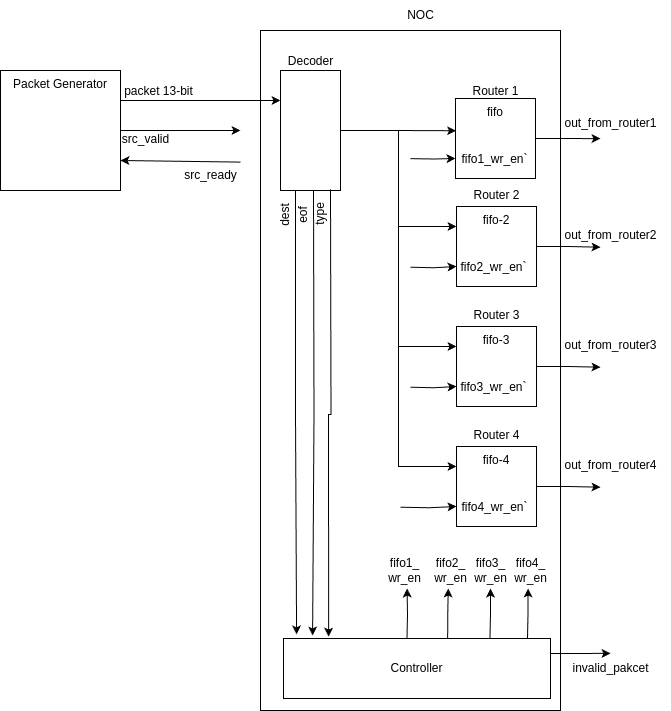

The diagram above was exported from draw.io. Its source (the exported page's mxGraphModel, read from the mxfile embedded in the PNG):
<mxGraphModel dx="1860" dy="1013" grid="1" gridSize="10" guides="1" tooltips="1" connect="1" arrows="1" fold="1" page="1" pageScale="1" pageWidth="827" pageHeight="1169" math="0" shadow="0">
  <root>
    <mxCell id="0" />
    <mxCell id="1" parent="0" />
    <mxCell id="g6I56fu-jgfz_OT1xlfc-51" value="" style="group" vertex="1" connectable="0" parent="1">
      <mxGeometry x="70" y="150" width="670" height="710" as="geometry" />
    </mxCell>
    <mxCell id="CbWloJ3yWvyGQTC3YaQY-33" value="" style="rounded=0;whiteSpace=wrap;html=1;" vertex="1" parent="g6I56fu-jgfz_OT1xlfc-51">
      <mxGeometry x="260" y="30" width="300" height="680" as="geometry" />
    </mxCell>
    <mxCell id="_azp-O8SqlDrN-iFectG-3" style="edgeStyle=orthogonalEdgeStyle;rounded=0;orthogonalLoop=1;jettySize=auto;html=1;exitX=1;exitY=0.25;exitDx=0;exitDy=0;entryX=0.25;entryY=1;entryDx=0;entryDy=0;" edge="1" parent="g6I56fu-jgfz_OT1xlfc-51" source="_azp-O8SqlDrN-iFectG-2" target="CbWloJ3yWvyGQTC3YaQY-6">
      <mxGeometry relative="1" as="geometry">
        <mxPoint x="240.79999999999995" y="99.20000000000005" as="targetPoint" />
      </mxGeometry>
    </mxCell>
    <mxCell id="CbWloJ3yWvyGQTC3YaQY-1" style="edgeStyle=orthogonalEdgeStyle;rounded=0;orthogonalLoop=1;jettySize=auto;html=1;exitX=1;exitY=0.5;exitDx=0;exitDy=0;entryX=0;entryY=0.25;entryDx=0;entryDy=0;" edge="1" parent="g6I56fu-jgfz_OT1xlfc-51" source="_azp-O8SqlDrN-iFectG-2">
      <mxGeometry relative="1" as="geometry">
        <mxPoint x="240" y="130" as="targetPoint" />
      </mxGeometry>
    </mxCell>
    <mxCell id="CbWloJ3yWvyGQTC3YaQY-3" style="edgeStyle=orthogonalEdgeStyle;rounded=0;orthogonalLoop=1;jettySize=auto;html=1;exitX=0;exitY=0.329;exitDx=0;exitDy=0;entryX=1;entryY=0.75;entryDx=0;entryDy=0;exitPerimeter=0;" edge="1" parent="g6I56fu-jgfz_OT1xlfc-51" target="_azp-O8SqlDrN-iFectG-2">
      <mxGeometry relative="1" as="geometry">
        <mxPoint x="240" y="161.60000000000002" as="sourcePoint" />
        <Array as="points">
          <mxPoint x="240" y="160" />
        </Array>
      </mxGeometry>
    </mxCell>
    <mxCell id="_azp-O8SqlDrN-iFectG-2" value="Packet Generator" style="rounded=0;whiteSpace=wrap;html=1;verticalAlign=top;" vertex="1" parent="g6I56fu-jgfz_OT1xlfc-51">
      <mxGeometry y="70" width="120" height="120" as="geometry" />
    </mxCell>
    <mxCell id="_azp-O8SqlDrN-iFectG-7" value="packet 13-bit" style="text;html=1;align=center;verticalAlign=middle;resizable=0;points=[];autosize=1;strokeColor=none;fillColor=none;" vertex="1" parent="g6I56fu-jgfz_OT1xlfc-51">
      <mxGeometry x="113" y="76" width="90" height="30" as="geometry" />
    </mxCell>
    <mxCell id="CbWloJ3yWvyGQTC3YaQY-2" value="src_valid" style="text;html=1;align=center;verticalAlign=middle;resizable=0;points=[];autosize=1;strokeColor=none;fillColor=none;" vertex="1" parent="g6I56fu-jgfz_OT1xlfc-51">
      <mxGeometry x="110" y="124" width="70" height="30" as="geometry" />
    </mxCell>
    <mxCell id="CbWloJ3yWvyGQTC3YaQY-4" value="src_ready" style="text;html=1;align=center;verticalAlign=middle;resizable=0;points=[];autosize=1;strokeColor=none;fillColor=none;" vertex="1" parent="g6I56fu-jgfz_OT1xlfc-51">
      <mxGeometry x="170" y="160" width="80" height="30" as="geometry" />
    </mxCell>
    <mxCell id="g6I56fu-jgfz_OT1xlfc-8" style="edgeStyle=orthogonalEdgeStyle;rounded=0;orthogonalLoop=1;jettySize=auto;html=1;exitX=1;exitY=0.75;exitDx=0;exitDy=0;entryX=0.049;entryY=-0.069;entryDx=0;entryDy=0;entryPerimeter=0;" edge="1" parent="g6I56fu-jgfz_OT1xlfc-51" source="CbWloJ3yWvyGQTC3YaQY-6" target="g6I56fu-jgfz_OT1xlfc-35">
      <mxGeometry relative="1" as="geometry">
        <mxPoint x="295" y="560" as="targetPoint" />
      </mxGeometry>
    </mxCell>
    <mxCell id="g6I56fu-jgfz_OT1xlfc-16" style="edgeStyle=orthogonalEdgeStyle;rounded=0;orthogonalLoop=1;jettySize=auto;html=1;exitX=0.5;exitY=0;exitDx=0;exitDy=0;entryX=0;entryY=0.25;entryDx=0;entryDy=0;" edge="1" parent="g6I56fu-jgfz_OT1xlfc-51" source="CbWloJ3yWvyGQTC3YaQY-6" target="g6I56fu-jgfz_OT1xlfc-2">
      <mxGeometry relative="1" as="geometry" />
    </mxCell>
    <mxCell id="g6I56fu-jgfz_OT1xlfc-17" style="edgeStyle=orthogonalEdgeStyle;rounded=0;orthogonalLoop=1;jettySize=auto;html=1;exitX=0.5;exitY=0;exitDx=0;exitDy=0;entryX=0;entryY=0.25;entryDx=0;entryDy=0;" edge="1" parent="g6I56fu-jgfz_OT1xlfc-51" source="CbWloJ3yWvyGQTC3YaQY-6" target="g6I56fu-jgfz_OT1xlfc-4">
      <mxGeometry relative="1" as="geometry" />
    </mxCell>
    <mxCell id="g6I56fu-jgfz_OT1xlfc-18" style="edgeStyle=orthogonalEdgeStyle;rounded=0;orthogonalLoop=1;jettySize=auto;html=1;exitX=0.5;exitY=0;exitDx=0;exitDy=0;entryX=0;entryY=0.25;entryDx=0;entryDy=0;" edge="1" parent="g6I56fu-jgfz_OT1xlfc-51" source="CbWloJ3yWvyGQTC3YaQY-6" target="g6I56fu-jgfz_OT1xlfc-6">
      <mxGeometry relative="1" as="geometry" />
    </mxCell>
    <mxCell id="CbWloJ3yWvyGQTC3YaQY-6" value="" style="rounded=0;whiteSpace=wrap;html=1;rotation=90;" vertex="1" parent="g6I56fu-jgfz_OT1xlfc-51">
      <mxGeometry x="250" y="100" width="120" height="60" as="geometry" />
    </mxCell>
    <mxCell id="CbWloJ3yWvyGQTC3YaQY-7" value="Decoder" style="text;html=1;align=center;verticalAlign=middle;resizable=0;points=[];autosize=1;strokeColor=none;fillColor=none;" vertex="1" parent="g6I56fu-jgfz_OT1xlfc-51">
      <mxGeometry x="275" y="46" width="70" height="30" as="geometry" />
    </mxCell>
    <mxCell id="CbWloJ3yWvyGQTC3YaQY-9" value="NOC" style="text;html=1;align=center;verticalAlign=middle;resizable=0;points=[];autosize=1;strokeColor=none;fillColor=none;" vertex="1" parent="g6I56fu-jgfz_OT1xlfc-51">
      <mxGeometry x="395" width="50" height="30" as="geometry" />
    </mxCell>
    <mxCell id="g6I56fu-jgfz_OT1xlfc-19" style="edgeStyle=orthogonalEdgeStyle;rounded=0;orthogonalLoop=1;jettySize=auto;html=1;exitX=1;exitY=0.5;exitDx=0;exitDy=0;" edge="1" parent="g6I56fu-jgfz_OT1xlfc-51" source="CbWloJ3yWvyGQTC3YaQY-32">
      <mxGeometry relative="1" as="geometry">
        <mxPoint x="600" y="138.14285714285722" as="targetPoint" />
      </mxGeometry>
    </mxCell>
    <mxCell id="g6I56fu-jgfz_OT1xlfc-27" style="edgeStyle=orthogonalEdgeStyle;rounded=0;orthogonalLoop=1;jettySize=auto;html=1;exitX=0;exitY=0.75;exitDx=0;exitDy=0;entryX=0;entryY=0.75;entryDx=0;entryDy=0;" edge="1" parent="g6I56fu-jgfz_OT1xlfc-51" target="CbWloJ3yWvyGQTC3YaQY-32">
      <mxGeometry relative="1" as="geometry">
        <mxPoint x="410" y="158.14285714285722" as="sourcePoint" />
      </mxGeometry>
    </mxCell>
    <mxCell id="CbWloJ3yWvyGQTC3YaQY-32" value="fifo" style="whiteSpace=wrap;html=1;aspect=fixed;verticalAlign=top;" vertex="1" parent="g6I56fu-jgfz_OT1xlfc-51">
      <mxGeometry x="455" y="98" width="80" height="80" as="geometry" />
    </mxCell>
    <mxCell id="g6I56fu-jgfz_OT1xlfc-1" value="Router 1" style="text;html=1;align=center;verticalAlign=middle;resizable=0;points=[];autosize=1;strokeColor=none;fillColor=none;" vertex="1" parent="g6I56fu-jgfz_OT1xlfc-51">
      <mxGeometry x="460" y="76" width="70" height="30" as="geometry" />
    </mxCell>
    <mxCell id="g6I56fu-jgfz_OT1xlfc-20" style="edgeStyle=orthogonalEdgeStyle;rounded=0;orthogonalLoop=1;jettySize=auto;html=1;exitX=1;exitY=0.5;exitDx=0;exitDy=0;" edge="1" parent="g6I56fu-jgfz_OT1xlfc-51" source="g6I56fu-jgfz_OT1xlfc-2">
      <mxGeometry relative="1" as="geometry">
        <mxPoint x="600" y="246.71428571428578" as="targetPoint" />
      </mxGeometry>
    </mxCell>
    <mxCell id="g6I56fu-jgfz_OT1xlfc-30" style="edgeStyle=orthogonalEdgeStyle;rounded=0;orthogonalLoop=1;jettySize=auto;html=1;exitX=0;exitY=0.75;exitDx=0;exitDy=0;entryX=0;entryY=0.75;entryDx=0;entryDy=0;" edge="1" parent="g6I56fu-jgfz_OT1xlfc-51" target="g6I56fu-jgfz_OT1xlfc-2">
      <mxGeometry relative="1" as="geometry">
        <mxPoint x="410" y="266.7142857142858" as="sourcePoint" />
      </mxGeometry>
    </mxCell>
    <mxCell id="g6I56fu-jgfz_OT1xlfc-2" value="fifo-2" style="whiteSpace=wrap;html=1;aspect=fixed;verticalAlign=top;" vertex="1" parent="g6I56fu-jgfz_OT1xlfc-51">
      <mxGeometry x="456" y="206" width="80" height="80" as="geometry" />
    </mxCell>
    <mxCell id="g6I56fu-jgfz_OT1xlfc-3" value="Router 2" style="text;html=1;align=center;verticalAlign=middle;resizable=0;points=[];autosize=1;strokeColor=none;fillColor=none;" vertex="1" parent="g6I56fu-jgfz_OT1xlfc-51">
      <mxGeometry x="461" y="180" width="70" height="30" as="geometry" />
    </mxCell>
    <mxCell id="g6I56fu-jgfz_OT1xlfc-21" style="edgeStyle=orthogonalEdgeStyle;rounded=0;orthogonalLoop=1;jettySize=auto;html=1;exitX=1;exitY=0.5;exitDx=0;exitDy=0;" edge="1" parent="g6I56fu-jgfz_OT1xlfc-51" source="g6I56fu-jgfz_OT1xlfc-4">
      <mxGeometry relative="1" as="geometry">
        <mxPoint x="600" y="366.7142857142858" as="targetPoint" />
      </mxGeometry>
    </mxCell>
    <mxCell id="g6I56fu-jgfz_OT1xlfc-31" style="edgeStyle=orthogonalEdgeStyle;rounded=0;orthogonalLoop=1;jettySize=auto;html=1;exitX=0;exitY=0.75;exitDx=0;exitDy=0;entryX=0;entryY=0.75;entryDx=0;entryDy=0;" edge="1" parent="g6I56fu-jgfz_OT1xlfc-51" target="g6I56fu-jgfz_OT1xlfc-4">
      <mxGeometry relative="1" as="geometry">
        <mxPoint x="410" y="386.7142857142858" as="sourcePoint" />
      </mxGeometry>
    </mxCell>
    <mxCell id="g6I56fu-jgfz_OT1xlfc-4" value="fifo-3" style="whiteSpace=wrap;html=1;aspect=fixed;verticalAlign=top;" vertex="1" parent="g6I56fu-jgfz_OT1xlfc-51">
      <mxGeometry x="456" y="326" width="80" height="80" as="geometry" />
    </mxCell>
    <mxCell id="g6I56fu-jgfz_OT1xlfc-5" value="Router 3" style="text;html=1;align=center;verticalAlign=middle;resizable=0;points=[];autosize=1;strokeColor=none;fillColor=none;" vertex="1" parent="g6I56fu-jgfz_OT1xlfc-51">
      <mxGeometry x="461" y="300" width="70" height="30" as="geometry" />
    </mxCell>
    <mxCell id="g6I56fu-jgfz_OT1xlfc-22" style="edgeStyle=orthogonalEdgeStyle;rounded=0;orthogonalLoop=1;jettySize=auto;html=1;exitX=1;exitY=0.5;exitDx=0;exitDy=0;" edge="1" parent="g6I56fu-jgfz_OT1xlfc-51" source="g6I56fu-jgfz_OT1xlfc-6">
      <mxGeometry relative="1" as="geometry">
        <mxPoint x="600" y="486.7142857142858" as="targetPoint" />
      </mxGeometry>
    </mxCell>
    <mxCell id="g6I56fu-jgfz_OT1xlfc-32" style="edgeStyle=orthogonalEdgeStyle;rounded=0;orthogonalLoop=1;jettySize=auto;html=1;exitX=0;exitY=0.75;exitDx=0;exitDy=0;entryX=0;entryY=0.75;entryDx=0;entryDy=0;" edge="1" parent="g6I56fu-jgfz_OT1xlfc-51" target="g6I56fu-jgfz_OT1xlfc-6">
      <mxGeometry relative="1" as="geometry">
        <mxPoint x="400" y="506.7142857142858" as="sourcePoint" />
      </mxGeometry>
    </mxCell>
    <mxCell id="g6I56fu-jgfz_OT1xlfc-6" value="fifo-4" style="whiteSpace=wrap;html=1;aspect=fixed;verticalAlign=top;" vertex="1" parent="g6I56fu-jgfz_OT1xlfc-51">
      <mxGeometry x="456" y="446" width="80" height="80" as="geometry" />
    </mxCell>
    <mxCell id="g6I56fu-jgfz_OT1xlfc-7" value="Router 4" style="text;html=1;align=center;verticalAlign=middle;resizable=0;points=[];autosize=1;strokeColor=none;fillColor=none;" vertex="1" parent="g6I56fu-jgfz_OT1xlfc-51">
      <mxGeometry x="461" y="420" width="70" height="30" as="geometry" />
    </mxCell>
    <mxCell id="g6I56fu-jgfz_OT1xlfc-9" value="dest" style="text;html=1;align=center;verticalAlign=middle;resizable=0;points=[];autosize=1;strokeColor=none;fillColor=none;rotation=-90;" vertex="1" parent="g6I56fu-jgfz_OT1xlfc-51">
      <mxGeometry x="260" y="200" width="50" height="30" as="geometry" />
    </mxCell>
    <mxCell id="g6I56fu-jgfz_OT1xlfc-10" style="edgeStyle=orthogonalEdgeStyle;rounded=0;orthogonalLoop=1;jettySize=auto;html=1;exitX=1;exitY=0.75;exitDx=0;exitDy=0;entryX=0.109;entryY=-0.05;entryDx=0;entryDy=0;entryPerimeter=0;" edge="1" parent="g6I56fu-jgfz_OT1xlfc-51" target="g6I56fu-jgfz_OT1xlfc-35">
      <mxGeometry relative="1" as="geometry">
        <mxPoint x="313" y="560" as="targetPoint" />
        <mxPoint x="313" y="190" as="sourcePoint" />
      </mxGeometry>
    </mxCell>
    <mxCell id="g6I56fu-jgfz_OT1xlfc-11" value="eof" style="text;html=1;align=center;verticalAlign=middle;resizable=0;points=[];autosize=1;strokeColor=none;fillColor=none;rotation=-90;" vertex="1" parent="g6I56fu-jgfz_OT1xlfc-51">
      <mxGeometry x="283" y="200" width="40" height="30" as="geometry" />
    </mxCell>
    <mxCell id="g6I56fu-jgfz_OT1xlfc-12" style="edgeStyle=orthogonalEdgeStyle;rounded=0;orthogonalLoop=1;jettySize=auto;html=1;exitX=1;exitY=0.75;exitDx=0;exitDy=0;entryX=0.169;entryY=-0.031;entryDx=0;entryDy=0;entryPerimeter=0;" edge="1" parent="g6I56fu-jgfz_OT1xlfc-51" target="g6I56fu-jgfz_OT1xlfc-35">
      <mxGeometry relative="1" as="geometry">
        <mxPoint x="330" y="560" as="targetPoint" />
        <mxPoint x="330" y="189" as="sourcePoint" />
      </mxGeometry>
    </mxCell>
    <mxCell id="g6I56fu-jgfz_OT1xlfc-13" value="type" style="text;html=1;align=center;verticalAlign=middle;resizable=0;points=[];autosize=1;strokeColor=none;fillColor=none;rotation=-90;" vertex="1" parent="g6I56fu-jgfz_OT1xlfc-51">
      <mxGeometry x="295" y="199" width="50" height="30" as="geometry" />
    </mxCell>
    <mxCell id="g6I56fu-jgfz_OT1xlfc-15" style="edgeStyle=orthogonalEdgeStyle;rounded=0;orthogonalLoop=1;jettySize=auto;html=1;exitX=0.5;exitY=0;exitDx=0;exitDy=0;entryX=0.007;entryY=0.403;entryDx=0;entryDy=0;entryPerimeter=0;" edge="1" parent="g6I56fu-jgfz_OT1xlfc-51" source="CbWloJ3yWvyGQTC3YaQY-6" target="CbWloJ3yWvyGQTC3YaQY-32">
      <mxGeometry relative="1" as="geometry" />
    </mxCell>
    <mxCell id="g6I56fu-jgfz_OT1xlfc-23" value="out_from_router1" style="text;html=1;align=center;verticalAlign=middle;resizable=0;points=[];autosize=1;strokeColor=none;fillColor=none;" vertex="1" parent="g6I56fu-jgfz_OT1xlfc-51">
      <mxGeometry x="550" y="108" width="120" height="30" as="geometry" />
    </mxCell>
    <mxCell id="g6I56fu-jgfz_OT1xlfc-24" value="out_from_router2" style="text;html=1;align=center;verticalAlign=middle;resizable=0;points=[];autosize=1;strokeColor=none;fillColor=none;" vertex="1" parent="g6I56fu-jgfz_OT1xlfc-51">
      <mxGeometry x="550" y="220" width="120" height="30" as="geometry" />
    </mxCell>
    <mxCell id="g6I56fu-jgfz_OT1xlfc-25" value="out_from_router3" style="text;html=1;align=center;verticalAlign=middle;resizable=0;points=[];autosize=1;strokeColor=none;fillColor=none;" vertex="1" parent="g6I56fu-jgfz_OT1xlfc-51">
      <mxGeometry x="550" y="330" width="120" height="30" as="geometry" />
    </mxCell>
    <mxCell id="g6I56fu-jgfz_OT1xlfc-26" value="out_from_router4" style="text;html=1;align=center;verticalAlign=middle;resizable=0;points=[];autosize=1;strokeColor=none;fillColor=none;" vertex="1" parent="g6I56fu-jgfz_OT1xlfc-51">
      <mxGeometry x="550" y="450" width="120" height="30" as="geometry" />
    </mxCell>
    <mxCell id="g6I56fu-jgfz_OT1xlfc-28" value="fifo1_wr_en`" style="text;html=1;align=center;verticalAlign=middle;resizable=0;points=[];autosize=1;strokeColor=none;fillColor=none;" vertex="1" parent="g6I56fu-jgfz_OT1xlfc-51">
      <mxGeometry x="449" y="144" width="90" height="30" as="geometry" />
    </mxCell>
    <mxCell id="g6I56fu-jgfz_OT1xlfc-29" value="fifo2_wr_en`" style="text;html=1;align=center;verticalAlign=middle;resizable=0;points=[];autosize=1;strokeColor=none;fillColor=none;" vertex="1" parent="g6I56fu-jgfz_OT1xlfc-51">
      <mxGeometry x="448" y="252" width="90" height="30" as="geometry" />
    </mxCell>
    <mxCell id="g6I56fu-jgfz_OT1xlfc-33" value="fifo3_wr_en`" style="text;html=1;align=center;verticalAlign=middle;resizable=0;points=[];autosize=1;strokeColor=none;fillColor=none;" vertex="1" parent="g6I56fu-jgfz_OT1xlfc-51">
      <mxGeometry x="448" y="372" width="90" height="30" as="geometry" />
    </mxCell>
    <mxCell id="g6I56fu-jgfz_OT1xlfc-34" value="fifo4_wr_en`" style="text;html=1;align=center;verticalAlign=middle;resizable=0;points=[];autosize=1;strokeColor=none;fillColor=none;" vertex="1" parent="g6I56fu-jgfz_OT1xlfc-51">
      <mxGeometry x="449" y="492" width="90" height="30" as="geometry" />
    </mxCell>
    <mxCell id="g6I56fu-jgfz_OT1xlfc-40" style="edgeStyle=orthogonalEdgeStyle;rounded=0;orthogonalLoop=1;jettySize=auto;html=1;exitX=0.5;exitY=0;exitDx=0;exitDy=0;" edge="1" parent="g6I56fu-jgfz_OT1xlfc-51">
      <mxGeometry relative="1" as="geometry">
        <mxPoint x="406.57142857142867" y="588" as="targetPoint" />
        <mxPoint x="406.5" y="638" as="sourcePoint" />
      </mxGeometry>
    </mxCell>
    <mxCell id="g6I56fu-jgfz_OT1xlfc-48" style="edgeStyle=orthogonalEdgeStyle;rounded=0;orthogonalLoop=1;jettySize=auto;html=1;exitX=1;exitY=0.25;exitDx=0;exitDy=0;" edge="1" parent="g6I56fu-jgfz_OT1xlfc-51" source="g6I56fu-jgfz_OT1xlfc-35">
      <mxGeometry relative="1" as="geometry">
        <mxPoint x="610" y="652.8333333333334" as="targetPoint" />
      </mxGeometry>
    </mxCell>
    <mxCell id="g6I56fu-jgfz_OT1xlfc-35" value="Controller" style="rounded=0;whiteSpace=wrap;html=1;" vertex="1" parent="g6I56fu-jgfz_OT1xlfc-51">
      <mxGeometry x="283" y="638" width="267" height="60" as="geometry" />
    </mxCell>
    <mxCell id="g6I56fu-jgfz_OT1xlfc-41" style="edgeStyle=orthogonalEdgeStyle;rounded=0;orthogonalLoop=1;jettySize=auto;html=1;exitX=0.5;exitY=0;exitDx=0;exitDy=0;" edge="1" parent="g6I56fu-jgfz_OT1xlfc-51">
      <mxGeometry relative="1" as="geometry">
        <mxPoint x="447.7414285714287" y="588" as="targetPoint" />
        <mxPoint x="447.17" y="638" as="sourcePoint" />
        <Array as="points">
          <mxPoint x="447.17" y="614" />
          <mxPoint x="448.17" y="614" />
        </Array>
      </mxGeometry>
    </mxCell>
    <mxCell id="g6I56fu-jgfz_OT1xlfc-42" style="edgeStyle=orthogonalEdgeStyle;rounded=0;orthogonalLoop=1;jettySize=auto;html=1;exitX=0.5;exitY=0;exitDx=0;exitDy=0;" edge="1" parent="g6I56fu-jgfz_OT1xlfc-51">
      <mxGeometry relative="1" as="geometry">
        <mxPoint x="490.0314285714287" y="588" as="targetPoint" />
        <mxPoint x="489.46000000000004" y="638" as="sourcePoint" />
      </mxGeometry>
    </mxCell>
    <mxCell id="g6I56fu-jgfz_OT1xlfc-43" style="edgeStyle=orthogonalEdgeStyle;rounded=0;orthogonalLoop=1;jettySize=auto;html=1;exitX=0.5;exitY=0;exitDx=0;exitDy=0;" edge="1" parent="g6I56fu-jgfz_OT1xlfc-51">
      <mxGeometry relative="1" as="geometry">
        <mxPoint x="527.5714285714287" y="588" as="targetPoint" />
        <mxPoint x="527" y="638" as="sourcePoint" />
      </mxGeometry>
    </mxCell>
    <mxCell id="g6I56fu-jgfz_OT1xlfc-44" value="fifo1_&lt;div&gt;wr_en&lt;/div&gt;" style="text;html=1;align=center;verticalAlign=middle;resizable=0;points=[];autosize=1;strokeColor=none;fillColor=none;" vertex="1" parent="g6I56fu-jgfz_OT1xlfc-51">
      <mxGeometry x="374" y="550" width="60" height="40" as="geometry" />
    </mxCell>
    <mxCell id="g6I56fu-jgfz_OT1xlfc-45" value="fifo2_&lt;div&gt;wr_en&lt;/div&gt;" style="text;html=1;align=center;verticalAlign=middle;resizable=0;points=[];autosize=1;strokeColor=none;fillColor=none;" vertex="1" parent="g6I56fu-jgfz_OT1xlfc-51">
      <mxGeometry x="420" y="550" width="60" height="40" as="geometry" />
    </mxCell>
    <mxCell id="g6I56fu-jgfz_OT1xlfc-46" value="fifo3_&lt;div&gt;wr_en&lt;/div&gt;" style="text;html=1;align=center;verticalAlign=middle;resizable=0;points=[];autosize=1;strokeColor=none;fillColor=none;" vertex="1" parent="g6I56fu-jgfz_OT1xlfc-51">
      <mxGeometry x="460" y="550" width="60" height="40" as="geometry" />
    </mxCell>
    <mxCell id="g6I56fu-jgfz_OT1xlfc-47" value="fifo4_&lt;div&gt;wr_en&lt;/div&gt;" style="text;html=1;align=center;verticalAlign=middle;resizable=0;points=[];autosize=1;strokeColor=none;fillColor=none;" vertex="1" parent="g6I56fu-jgfz_OT1xlfc-51">
      <mxGeometry x="500" y="550" width="60" height="40" as="geometry" />
    </mxCell>
    <mxCell id="g6I56fu-jgfz_OT1xlfc-49" value="invalid_pakcet" style="text;html=1;align=center;verticalAlign=middle;resizable=0;points=[];autosize=1;strokeColor=none;fillColor=none;" vertex="1" parent="g6I56fu-jgfz_OT1xlfc-51">
      <mxGeometry x="560" y="653" width="100" height="30" as="geometry" />
    </mxCell>
  </root>
</mxGraphModel>